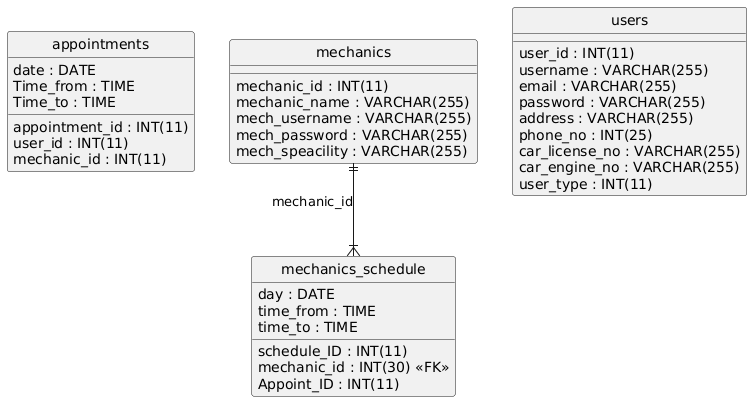

The diagram above was rendered by PlantUML. Its source (embedded in the PNG):
@startuml
hide circle
skinparam linetype ortho

entity "appointments" as appointments {
  appointment_id : INT(11)
  date : DATE
  user_id : INT(11)
  mechanic_id : INT(11)
  Time_from : TIME
  Time_to : TIME
}

entity "mechanics" as mechanics {
  mechanic_id : INT(11)
  mechanic_name : VARCHAR(255)
  mech_username : VARCHAR(255)
  mech_password : VARCHAR(255)
  mech_speacility : VARCHAR(255)
}

entity "mechanics_schedule" as mechanics_schedule {
  schedule_ID : INT(11)
  mechanic_id : INT(30) <<FK>>
  day : DATE
  time_from : TIME
  time_to : TIME
  Appoint_ID : INT(11)
}

entity "users" as users {
  user_id : INT(11)
  username : VARCHAR(255)
  email : VARCHAR(255)
  password : VARCHAR(255)
  address : VARCHAR(255)
  phone_no : INT(25)
  car_license_no : VARCHAR(255)
  car_engine_no : VARCHAR(255)
  user_type : INT(11)
}

mechanics ||--|{ mechanics_schedule : "mechanic_id"
@enduml